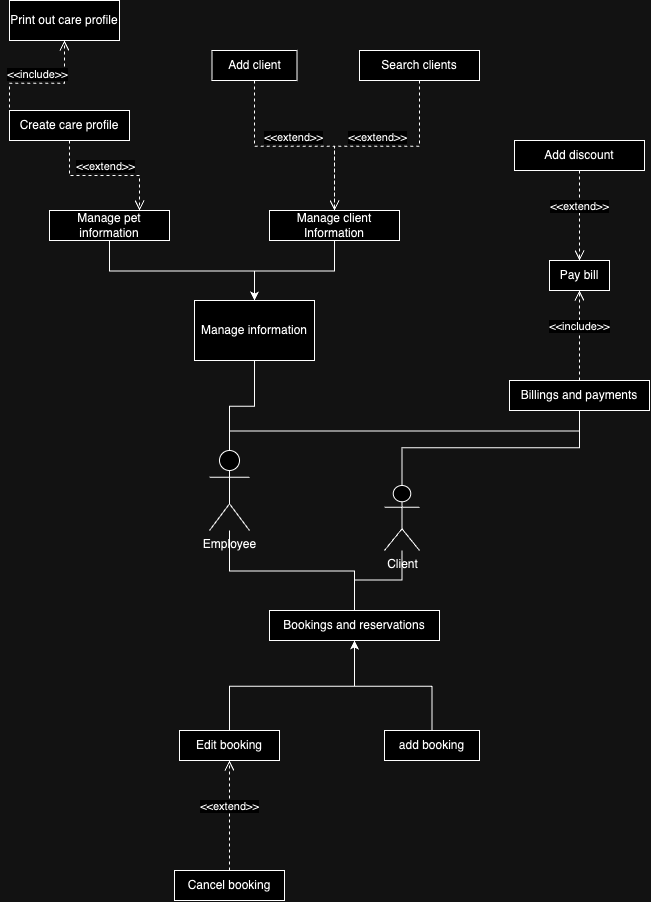

The diagram above was exported from draw.io. Its source (the exported page's mxGraphModel, read from the mxfile embedded in the PNG):
<mxGraphModel dx="1468" dy="2085" grid="1" gridSize="10" guides="1" tooltips="1" connect="1" arrows="1" fold="1" page="1" pageScale="1" pageWidth="850" pageHeight="1100" math="0" shadow="0">
  <root>
    <mxCell id="0" />
    <mxCell id="1" parent="0" />
    <mxCell id="tZ2tSabXiWD4PsG8eDWj-1" value="Client" style="shape=umlActor;verticalLabelPosition=bottom;verticalAlign=top;html=1;" vertex="1" parent="1">
      <mxGeometry x="425" y="305" width="35" height="65" as="geometry" />
    </mxCell>
    <mxCell id="tZ2tSabXiWD4PsG8eDWj-2" value="Employee" style="shape=umlActor;verticalLabelPosition=bottom;verticalAlign=top;html=1;" vertex="1" parent="1">
      <mxGeometry x="250" y="270" width="40" height="80" as="geometry" />
    </mxCell>
    <mxCell id="tZ2tSabXiWD4PsG8eDWj-8" value="" style="endArrow=none;html=1;rounded=0;exitX=0.5;exitY=0;exitDx=0;exitDy=0;entryX=0.5;entryY=1;entryDx=0;entryDy=0;edgeStyle=elbowEdgeStyle;elbow=vertical;" edge="1" parent="1" source="tZ2tSabXiWD4PsG8eDWj-2" target="tZ2tSabXiWD4PsG8eDWj-9">
      <mxGeometry width="50" height="50" relative="1" as="geometry">
        <mxPoint x="320" y="350" as="sourcePoint" />
        <mxPoint x="295" y="200" as="targetPoint" />
      </mxGeometry>
    </mxCell>
    <mxCell id="tZ2tSabXiWD4PsG8eDWj-9" value="Manage information" style="rounded=0;whiteSpace=wrap;html=1;" vertex="1" parent="1">
      <mxGeometry x="235" y="120" width="120" height="60" as="geometry" />
    </mxCell>
    <mxCell id="tZ2tSabXiWD4PsG8eDWj-12" value="Manage pet information" style="rounded=0;whiteSpace=wrap;html=1;" vertex="1" parent="1">
      <mxGeometry x="90" y="30" width="120" height="30" as="geometry" />
    </mxCell>
    <mxCell id="tZ2tSabXiWD4PsG8eDWj-13" value="Manage client Information" style="rounded=0;whiteSpace=wrap;html=1;" vertex="1" parent="1">
      <mxGeometry x="310" y="30" width="130" height="30" as="geometry" />
    </mxCell>
    <mxCell id="tZ2tSabXiWD4PsG8eDWj-17" value="" style="endArrow=classic;html=1;rounded=0;exitX=0.5;exitY=1;exitDx=0;exitDy=0;entryX=0.5;entryY=0;entryDx=0;entryDy=0;edgeStyle=elbowEdgeStyle;elbow=vertical;" edge="1" parent="1" source="tZ2tSabXiWD4PsG8eDWj-13" target="tZ2tSabXiWD4PsG8eDWj-9">
      <mxGeometry width="50" height="50" relative="1" as="geometry">
        <mxPoint x="320" y="350" as="sourcePoint" />
        <mxPoint x="370" y="300" as="targetPoint" />
      </mxGeometry>
    </mxCell>
    <mxCell id="tZ2tSabXiWD4PsG8eDWj-18" value="" style="endArrow=classic;html=1;rounded=0;exitX=0.5;exitY=1;exitDx=0;exitDy=0;entryX=0.5;entryY=0;entryDx=0;entryDy=0;edgeStyle=elbowEdgeStyle;elbow=vertical;" edge="1" parent="1" source="tZ2tSabXiWD4PsG8eDWj-12" target="tZ2tSabXiWD4PsG8eDWj-9">
      <mxGeometry width="50" height="50" relative="1" as="geometry">
        <mxPoint x="320" y="350" as="sourcePoint" />
        <mxPoint x="370" y="300" as="targetPoint" />
      </mxGeometry>
    </mxCell>
    <mxCell id="tZ2tSabXiWD4PsG8eDWj-19" value="Bookings and reservations" style="rounded=0;whiteSpace=wrap;html=1;" vertex="1" parent="1">
      <mxGeometry x="310" y="430" width="170" height="30" as="geometry" />
    </mxCell>
    <mxCell id="tZ2tSabXiWD4PsG8eDWj-23" value="Billings and payments" style="rounded=0;whiteSpace=wrap;html=1;" vertex="1" parent="1">
      <mxGeometry x="550" y="200" width="140" height="30" as="geometry" />
    </mxCell>
    <mxCell id="tZ2tSabXiWD4PsG8eDWj-27" value="" style="endArrow=none;html=1;rounded=0;entryX=0.5;entryY=1;entryDx=0;entryDy=0;exitX=0.5;exitY=0;exitDx=0;exitDy=0;edgeStyle=elbowEdgeStyle;elbow=vertical;" edge="1" parent="1" source="tZ2tSabXiWD4PsG8eDWj-19" target="tZ2tSabXiWD4PsG8eDWj-2">
      <mxGeometry width="50" height="50" relative="1" as="geometry">
        <mxPoint x="300" y="390" as="sourcePoint" />
        <mxPoint x="350" y="340" as="targetPoint" />
      </mxGeometry>
    </mxCell>
    <mxCell id="tZ2tSabXiWD4PsG8eDWj-28" value="" style="endArrow=none;html=1;rounded=0;entryX=0.5;entryY=1;entryDx=0;entryDy=0;exitX=0.5;exitY=0;exitDx=0;exitDy=0;edgeStyle=elbowEdgeStyle;elbow=vertical;" edge="1" parent="1" source="tZ2tSabXiWD4PsG8eDWj-19" target="tZ2tSabXiWD4PsG8eDWj-1">
      <mxGeometry width="50" height="50" relative="1" as="geometry">
        <mxPoint x="300" y="390" as="sourcePoint" />
        <mxPoint x="350" y="340" as="targetPoint" />
      </mxGeometry>
    </mxCell>
    <mxCell id="tZ2tSabXiWD4PsG8eDWj-29" value="" style="endArrow=none;html=1;rounded=0;entryX=0.5;entryY=1;entryDx=0;entryDy=0;exitX=0.5;exitY=0;exitDx=0;exitDy=0;edgeStyle=elbowEdgeStyle;elbow=vertical;" edge="1" parent="1" source="tZ2tSabXiWD4PsG8eDWj-1" target="tZ2tSabXiWD4PsG8eDWj-23">
      <mxGeometry width="50" height="50" relative="1" as="geometry">
        <mxPoint x="300" y="390" as="sourcePoint" />
        <mxPoint x="350" y="340" as="targetPoint" />
      </mxGeometry>
    </mxCell>
    <mxCell id="tZ2tSabXiWD4PsG8eDWj-30" value="" style="endArrow=none;html=1;rounded=0;exitX=0.5;exitY=0;exitDx=0;exitDy=0;entryX=0.5;entryY=1;entryDx=0;entryDy=0;edgeStyle=elbowEdgeStyle;elbow=vertical;" edge="1" parent="1" source="tZ2tSabXiWD4PsG8eDWj-2" target="tZ2tSabXiWD4PsG8eDWj-23">
      <mxGeometry width="50" height="50" relative="1" as="geometry">
        <mxPoint x="300" y="390" as="sourcePoint" />
        <mxPoint x="350" y="340" as="targetPoint" />
      </mxGeometry>
    </mxCell>
    <mxCell id="tZ2tSabXiWD4PsG8eDWj-31" value="" style="endArrow=classic;html=1;rounded=0;entryX=0.5;entryY=1;entryDx=0;entryDy=0;exitX=0.5;exitY=0;exitDx=0;exitDy=0;edgeStyle=elbowEdgeStyle;elbow=vertical;" edge="1" parent="1" source="tZ2tSabXiWD4PsG8eDWj-32" target="tZ2tSabXiWD4PsG8eDWj-19">
      <mxGeometry width="50" height="50" relative="1" as="geometry">
        <mxPoint x="330" y="520" as="sourcePoint" />
        <mxPoint x="350" y="340" as="targetPoint" />
      </mxGeometry>
    </mxCell>
    <mxCell id="tZ2tSabXiWD4PsG8eDWj-32" value="Edit booking" style="rounded=0;whiteSpace=wrap;html=1;" vertex="1" parent="1">
      <mxGeometry x="220" y="550" width="100" height="30" as="geometry" />
    </mxCell>
    <mxCell id="tZ2tSabXiWD4PsG8eDWj-33" value="add booking" style="rounded=0;whiteSpace=wrap;html=1;" vertex="1" parent="1">
      <mxGeometry x="425" y="550" width="95" height="30" as="geometry" />
    </mxCell>
    <mxCell id="tZ2tSabXiWD4PsG8eDWj-34" value="" style="endArrow=classic;html=1;rounded=0;entryX=0.5;entryY=1;entryDx=0;entryDy=0;exitX=0.5;exitY=0;exitDx=0;exitDy=0;edgeStyle=elbowEdgeStyle;elbow=vertical;" edge="1" parent="1" source="tZ2tSabXiWD4PsG8eDWj-33" target="tZ2tSabXiWD4PsG8eDWj-19">
      <mxGeometry width="50" height="50" relative="1" as="geometry">
        <mxPoint x="300" y="390" as="sourcePoint" />
        <mxPoint x="350" y="340" as="targetPoint" />
      </mxGeometry>
    </mxCell>
    <mxCell id="tZ2tSabXiWD4PsG8eDWj-36" value="Pay bill" style="rounded=0;whiteSpace=wrap;html=1;" vertex="1" parent="1">
      <mxGeometry x="590" y="80" width="60" height="30" as="geometry" />
    </mxCell>
    <mxCell id="tZ2tSabXiWD4PsG8eDWj-39" value="Cancel booking" style="rounded=0;whiteSpace=wrap;html=1;" vertex="1" parent="1">
      <mxGeometry x="215" y="690" width="110" height="30" as="geometry" />
    </mxCell>
    <mxCell id="tZ2tSabXiWD4PsG8eDWj-40" value="&amp;lt;&amp;lt;extend&amp;gt;&amp;gt;" style="html=1;verticalAlign=bottom;endArrow=open;dashed=1;endSize=8;rounded=0;exitX=0.5;exitY=0;exitDx=0;exitDy=0;entryX=0.5;entryY=1;entryDx=0;entryDy=0;edgeStyle=elbowEdgeStyle;elbow=vertical;" edge="1" parent="1" source="tZ2tSabXiWD4PsG8eDWj-39" target="tZ2tSabXiWD4PsG8eDWj-32">
      <mxGeometry relative="1" as="geometry">
        <mxPoint x="360" y="520" as="sourcePoint" />
        <mxPoint x="210" y="630" as="targetPoint" />
      </mxGeometry>
    </mxCell>
    <mxCell id="tZ2tSabXiWD4PsG8eDWj-41" value="&amp;lt;&amp;lt;include&amp;gt;&amp;gt;" style="html=1;verticalAlign=bottom;endArrow=open;dashed=1;endSize=8;rounded=0;exitX=0.5;exitY=0;exitDx=0;exitDy=0;entryX=0.5;entryY=1;entryDx=0;entryDy=0;edgeStyle=elbowEdgeStyle;elbow=vertical;" edge="1" parent="1" source="tZ2tSabXiWD4PsG8eDWj-23" target="tZ2tSabXiWD4PsG8eDWj-36">
      <mxGeometry relative="1" as="geometry">
        <mxPoint x="280" y="700" as="sourcePoint" />
        <mxPoint x="280" y="590" as="targetPoint" />
      </mxGeometry>
    </mxCell>
    <mxCell id="tZ2tSabXiWD4PsG8eDWj-42" value="&amp;lt;&amp;lt;include&amp;gt;&amp;gt;" style="html=1;verticalAlign=bottom;endArrow=open;dashed=1;endSize=8;rounded=0;exitX=0;exitY=0.5;exitDx=0;exitDy=0;entryX=0.5;entryY=1;entryDx=0;entryDy=0;edgeStyle=elbowEdgeStyle;elbow=vertical;" edge="1" parent="1" source="tZ2tSabXiWD4PsG8eDWj-45" target="tZ2tSabXiWD4PsG8eDWj-43">
      <mxGeometry relative="1" as="geometry">
        <mxPoint x="630" y="210" as="sourcePoint" />
        <mxPoint x="630" y="120" as="targetPoint" />
      </mxGeometry>
    </mxCell>
    <mxCell id="tZ2tSabXiWD4PsG8eDWj-43" value="Print out care profile" style="rounded=0;whiteSpace=wrap;html=1;" vertex="1" parent="1">
      <mxGeometry x="50" y="-180" width="110" height="40" as="geometry" />
    </mxCell>
    <mxCell id="tZ2tSabXiWD4PsG8eDWj-44" value="&amp;lt;&amp;lt;extend&amp;gt;&amp;gt;" style="html=1;verticalAlign=bottom;endArrow=open;dashed=1;endSize=8;rounded=0;entryX=0.75;entryY=0;entryDx=0;entryDy=0;exitX=0.5;exitY=1;exitDx=0;exitDy=0;edgeStyle=elbowEdgeStyle;elbow=vertical;" edge="1" parent="1" source="tZ2tSabXiWD4PsG8eDWj-45" target="tZ2tSabXiWD4PsG8eDWj-12">
      <mxGeometry relative="1" as="geometry">
        <mxPoint x="230" y="-2.2222222222222223" as="sourcePoint" />
        <mxPoint x="280" y="590" as="targetPoint" />
      </mxGeometry>
    </mxCell>
    <mxCell id="tZ2tSabXiWD4PsG8eDWj-45" value="Create care profile" style="rounded=0;whiteSpace=wrap;html=1;" vertex="1" parent="1">
      <mxGeometry x="50" y="-70" width="120" height="30" as="geometry" />
    </mxCell>
    <mxCell id="tZ2tSabXiWD4PsG8eDWj-46" value="Add discount" style="rounded=0;whiteSpace=wrap;html=1;" vertex="1" parent="1">
      <mxGeometry x="555" y="-40" width="130" height="30" as="geometry" />
    </mxCell>
    <mxCell id="tZ2tSabXiWD4PsG8eDWj-47" value="&amp;lt;&amp;lt;extend&amp;gt;&amp;gt;" style="html=1;verticalAlign=bottom;endArrow=open;dashed=1;endSize=8;rounded=0;exitX=0.5;exitY=1;exitDx=0;exitDy=0;entryX=0.5;entryY=0;entryDx=0;entryDy=0;edgeStyle=elbowEdgeStyle;elbow=vertical;" edge="1" parent="1" source="tZ2tSabXiWD4PsG8eDWj-46" target="tZ2tSabXiWD4PsG8eDWj-36">
      <mxGeometry relative="1" as="geometry">
        <mxPoint x="280" y="700" as="sourcePoint" />
        <mxPoint x="280" y="590" as="targetPoint" />
      </mxGeometry>
    </mxCell>
    <mxCell id="tZ2tSabXiWD4PsG8eDWj-48" value="&amp;lt;&amp;lt;extend&amp;gt;&amp;gt;" style="html=1;verticalAlign=bottom;endArrow=open;dashed=1;endSize=8;rounded=0;entryX=0.5;entryY=0;entryDx=0;entryDy=0;exitX=0.5;exitY=1;exitDx=0;exitDy=0;edgeStyle=elbowEdgeStyle;elbow=vertical;" edge="1" parent="1" source="tZ2tSabXiWD4PsG8eDWj-49" target="tZ2tSabXiWD4PsG8eDWj-13">
      <mxGeometry relative="1" as="geometry">
        <mxPoint x="450" y="-60" as="sourcePoint" />
        <mxPoint x="373" as="targetPoint" />
      </mxGeometry>
    </mxCell>
    <mxCell id="tZ2tSabXiWD4PsG8eDWj-49" value="Search clients" style="rounded=0;whiteSpace=wrap;html=1;" vertex="1" parent="1">
      <mxGeometry x="400" y="-130" width="120" height="30" as="geometry" />
    </mxCell>
    <mxCell id="tZ2tSabXiWD4PsG8eDWj-50" value="Add client" style="rounded=0;whiteSpace=wrap;html=1;" vertex="1" parent="1">
      <mxGeometry x="252.5" y="-130" width="85" height="30" as="geometry" />
    </mxCell>
    <mxCell id="tZ2tSabXiWD4PsG8eDWj-52" value="&amp;lt;&amp;lt;extend&amp;gt;&amp;gt;" style="html=1;verticalAlign=bottom;endArrow=open;dashed=1;endSize=8;rounded=0;entryX=0.5;entryY=0;entryDx=0;entryDy=0;exitX=0.5;exitY=1;exitDx=0;exitDy=0;edgeStyle=elbowEdgeStyle;elbow=vertical;" edge="1" parent="1" source="tZ2tSabXiWD4PsG8eDWj-50" target="tZ2tSabXiWD4PsG8eDWj-13">
      <mxGeometry relative="1" as="geometry">
        <mxPoint x="470" y="-90" as="sourcePoint" />
        <mxPoint x="385" y="40" as="targetPoint" />
      </mxGeometry>
    </mxCell>
  </root>
</mxGraphModel>